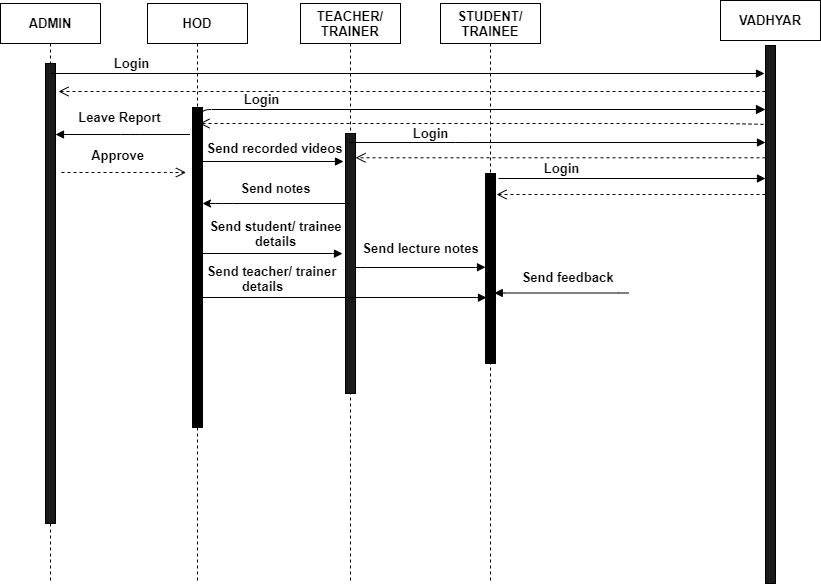

The diagram above was exported from draw.io. Its source (the exported page's mxGraphModel, read from the mxfile embedded in the PNG):
<mxGraphModel dx="868" dy="425" grid="1" gridSize="10" guides="1" tooltips="1" connect="1" arrows="1" fold="1" page="1" pageScale="1" pageWidth="1100" pageHeight="850" background="#ffffff" math="0" shadow="0">
  <root>
    <mxCell id="0" />
    <mxCell id="1" parent="0" />
    <mxCell id="7baba1c4bc27f4b0-2" value="&lt;span style=&quot;color: rgba(0 , 0 , 0 , 0) ; font-family: monospace ; font-size: 0px ; white-space: nowrap&quot;&gt;%3CmxGraphModel%3E%3Croot%3E%3CmxCell%20id%3D%220%22%2F%3E%3CmxCell%20id%3D%221%22%20parent%3D%220%22%2F%3E%3CmxCell%20id%3D%222%22%20value%3D%22CDPO%22%20style%3D%22shape%3DumlLifeline%3Bperimeter%3DlifelinePerimeter%3BwhiteSpace%3Dwrap%3Bhtml%3D1%3Bcontainer%3D1%3Bcollapsible%3D0%3BrecursiveResize%3D0%3BoutlineConnect%3D0%3Brounded%3D1%3Bshadow%3D0%3Bcomic%3D0%3BlabelBackgroundColor%3Dnone%3BstrokeWidth%3D1%3BfontFamily%3DVerdana%3BfontSize%3D12%3Balign%3Dcenter%3B%22%20vertex%3D%221%22%20parent%3D%221%22%3E%3CmxGeometry%20x%3D%22100%22%20y%3D%2280%22%20width%3D%22100%22%20height%3D%22580%22%20as%3D%22geometry%22%2F%3E%3C%2FmxCell%3E%3CmxCell%20id%3D%223%22%20value%3D%22%22%20style%3D%22html%3D1%3Bpoints%3D%5B%5D%3Bperimeter%3DorthogonalPerimeter%3Brounded%3D0%3Bshadow%3D0%3Bcomic%3D0%3BlabelBackgroundColor%3Dnone%3BstrokeWidth%3D1%3BfontFamily%3DVerdana%3BfontSize%3D12%3Balign%3Dcenter%3BfillColor%3D%231A1A1A%3B%22%20vertex%3D%221%22%20parent%3D%222%22%3E%3CmxGeometry%20x%3D%2245%22%20y%3D%22100%22%20width%3D%2210%22%20height%3D%22440%22%20as%3D%22geometry%22%2F%3E%3C%2FmxCell%3E%3CmxCell%20id%3D%224%22%20value%3D%22%22%20style%3D%22rounded%3D0%3BwhiteSpace%3Dwrap%3Bhtml%3D1%3BfillColor%3D%23FFFFFF%3B%22%20vertex%3D%221%22%20parent%3D%222%22%3E%3CmxGeometry%20width%3D%22100%22%20height%3D%2240%22%20as%3D%22geometry%22%2F%3E%3C%2FmxCell%3E%3C%2Froot%3E%3C%2FmxGraphModel%3E&lt;/span&gt;" style="shape=umlLifeline;perimeter=lifelinePerimeter;whiteSpace=wrap;html=1;container=1;collapsible=0;recursiveResize=0;outlineConnect=0;rounded=1;shadow=0;comic=0;labelBackgroundColor=none;strokeWidth=1;fontFamily=Verdana;fontSize=12;align=center;" parent="1" vertex="1">
      <mxGeometry x="247" y="80" width="100" height="580" as="geometry" />
    </mxCell>
    <mxCell id="XYroHpvNV1-04WRUubmy-6" value="&lt;span style=&quot;font-size: 13px&quot;&gt;&lt;b&gt;HOD&lt;/b&gt;&lt;/span&gt;" style="rounded=0;whiteSpace=wrap;html=1;fillColor=#FFFFFF;" parent="7baba1c4bc27f4b0-2" vertex="1">
      <mxGeometry width="100" height="40" as="geometry" />
    </mxCell>
    <mxCell id="7baba1c4bc27f4b0-3" value="SUPERVISOR" style="shape=umlLifeline;perimeter=lifelinePerimeter;whiteSpace=wrap;html=1;container=1;collapsible=0;recursiveResize=0;outlineConnect=0;rounded=1;shadow=0;comic=0;labelBackgroundColor=none;strokeWidth=1;fontFamily=Verdana;fontSize=12;align=center;" parent="1" vertex="1">
      <mxGeometry x="400" y="80" width="100" height="580" as="geometry" />
    </mxCell>
    <mxCell id="7baba1c4bc27f4b0-13" value="" style="html=1;points=[];perimeter=orthogonalPerimeter;rounded=0;shadow=0;comic=0;labelBackgroundColor=none;strokeWidth=1;fontFamily=Verdana;fontSize=12;align=center;fillColor=#1A1A1A;" parent="7baba1c4bc27f4b0-3" vertex="1">
      <mxGeometry x="45" y="130" width="10" height="260" as="geometry" />
    </mxCell>
    <mxCell id="XYroHpvNV1-04WRUubmy-7" value="&lt;span style=&quot;font-size: 13px&quot;&gt;&lt;b&gt;TEACHER/&lt;br&gt;TRAINER&lt;br&gt;&lt;/b&gt;&lt;/span&gt;" style="rounded=0;whiteSpace=wrap;html=1;fillColor=#FFFFFF;" parent="7baba1c4bc27f4b0-3" vertex="1">
      <mxGeometry width="100" height="40" as="geometry" />
    </mxCell>
    <mxCell id="7baba1c4bc27f4b0-4" value="TEACHER" style="shape=umlLifeline;perimeter=lifelinePerimeter;whiteSpace=wrap;html=1;container=1;collapsible=0;recursiveResize=0;outlineConnect=0;rounded=1;shadow=0;comic=0;labelBackgroundColor=none;strokeWidth=1;fontFamily=Verdana;fontSize=12;align=center;" parent="1" vertex="1">
      <mxGeometry x="540" y="80" width="100" height="580" as="geometry" />
    </mxCell>
    <mxCell id="XYroHpvNV1-04WRUubmy-8" value="&lt;b&gt;&lt;font style=&quot;font-size: 13px&quot;&gt;STUDENT/&lt;br&gt;TRAINEE&lt;br&gt;&lt;/font&gt;&lt;/b&gt;" style="rounded=0;whiteSpace=wrap;html=1;fillColor=#FFFFFF;" parent="7baba1c4bc27f4b0-4" vertex="1">
      <mxGeometry width="100" height="40" as="geometry" />
    </mxCell>
    <mxCell id="7baba1c4bc27f4b0-16" value="" style="html=1;points=[];perimeter=orthogonalPerimeter;rounded=0;shadow=0;comic=0;labelBackgroundColor=none;strokeWidth=1;fontFamily=Verdana;fontSize=12;align=center;fillColor=#000000;" parent="7baba1c4bc27f4b0-4" vertex="1">
      <mxGeometry x="45" y="170" width="10" height="190" as="geometry" />
    </mxCell>
    <mxCell id="7baba1c4bc27f4b0-8" value="CDPO" style="shape=umlLifeline;perimeter=lifelinePerimeter;whiteSpace=wrap;html=1;container=1;collapsible=0;recursiveResize=0;outlineConnect=0;rounded=1;shadow=0;comic=0;labelBackgroundColor=none;strokeWidth=1;fontFamily=Verdana;fontSize=12;align=center;" parent="1" vertex="1">
      <mxGeometry x="100" y="80" width="100" height="580" as="geometry" />
    </mxCell>
    <mxCell id="7baba1c4bc27f4b0-9" value="" style="html=1;points=[];perimeter=orthogonalPerimeter;rounded=0;shadow=0;comic=0;labelBackgroundColor=none;strokeWidth=1;fontFamily=Verdana;fontSize=12;align=center;fillColor=#1A1A1A;" parent="7baba1c4bc27f4b0-8" vertex="1">
      <mxGeometry x="45" y="60" width="10" height="460" as="geometry" />
    </mxCell>
    <mxCell id="XYroHpvNV1-04WRUubmy-2" value="&lt;span style=&quot;font-size: 13px&quot;&gt;&lt;b&gt;ADMIN&lt;/b&gt;&lt;/span&gt;" style="rounded=0;whiteSpace=wrap;html=1;fillColor=#FFFFFF;" parent="7baba1c4bc27f4b0-8" vertex="1">
      <mxGeometry width="100" height="40" as="geometry" />
    </mxCell>
    <mxCell id="7baba1c4bc27f4b0-11" value="" style="html=1;verticalAlign=bottom;endArrow=block;labelBackgroundColor=none;fontFamily=Verdana;fontSize=12;edgeStyle=elbowEdgeStyle;elbow=vertical;" parent="1" edge="1">
      <mxGeometry x="0.3309" y="-270" relative="1" as="geometry">
        <mxPoint x="289.5" y="211" as="sourcePoint" />
        <mxPoint x="155" y="211" as="targetPoint" />
        <Array as="points">
          <mxPoint x="230" y="211" />
          <mxPoint x="220" y="231" />
        </Array>
        <mxPoint x="1" as="offset" />
      </mxGeometry>
    </mxCell>
    <mxCell id="TPBzWyanSmtgjOLH4laP-5" value="&lt;b&gt;Leave Report&lt;/b&gt;" style="text;html=1;align=center;verticalAlign=middle;resizable=0;points=[];autosize=1;fontSize=13;" parent="1" vertex="1">
      <mxGeometry x="169" y="184" width="100" height="20" as="geometry" />
    </mxCell>
    <mxCell id="TPBzWyanSmtgjOLH4laP-9" value="" style="html=1;verticalAlign=bottom;endArrow=open;dashed=1;endSize=8;labelBackgroundColor=none;fontFamily=Verdana;fontSize=12;edgeStyle=elbowEdgeStyle;elbow=vertical;" parent="1" edge="1">
      <mxGeometry x="0.6867" y="-774" relative="1" as="geometry">
        <mxPoint x="285.49999999999955" y="249" as="targetPoint" />
        <Array as="points">
          <mxPoint x="266" y="249" />
          <mxPoint x="296" y="249" />
          <mxPoint x="256" y="249" />
          <mxPoint x="296" y="249" />
          <mxPoint x="166" y="249" />
          <mxPoint x="416" y="229" />
          <mxPoint x="376" y="229" />
          <mxPoint x="316" y="259" />
          <mxPoint x="396" y="259" />
          <mxPoint x="286" y="259" />
          <mxPoint x="396" y="259" />
          <mxPoint x="346" y="259" />
          <mxPoint x="416" y="259" />
          <mxPoint x="516" y="269" />
          <mxPoint x="596" y="259" />
          <mxPoint x="806" y="259" />
          <mxPoint x="836" y="259" />
        </Array>
        <mxPoint x="161" y="249" as="sourcePoint" />
        <mxPoint x="-770" y="-694" as="offset" />
      </mxGeometry>
    </mxCell>
    <mxCell id="TPBzWyanSmtgjOLH4laP-10" value="&lt;b&gt;Approve&lt;/b&gt;" style="text;html=1;align=center;verticalAlign=middle;resizable=0;points=[];autosize=1;fontSize=13;" parent="1" vertex="1">
      <mxGeometry x="182" y="222" width="70" height="20" as="geometry" />
    </mxCell>
    <mxCell id="TPBzWyanSmtgjOLH4laP-15" value="" style="html=1;verticalAlign=bottom;endArrow=block;labelBackgroundColor=none;fontFamily=Verdana;fontSize=12;edgeStyle=elbowEdgeStyle;elbow=vertical;" parent="1" source="7baba1c4bc27f4b0-10" edge="1">
      <mxGeometry x="1" y="622" relative="1" as="geometry">
        <mxPoint x="296" y="238" as="sourcePoint" />
        <Array as="points" />
        <mxPoint x="443" y="238" as="targetPoint" />
        <mxPoint x="527" y="292" as="offset" />
      </mxGeometry>
    </mxCell>
    <mxCell id="TPBzWyanSmtgjOLH4laP-17" value="&lt;span style=&quot;font-size: 13px&quot;&gt;&lt;b&gt;Send recorded videos&lt;/b&gt;&lt;/span&gt;" style="text;html=1;align=center;verticalAlign=middle;resizable=0;points=[];autosize=1;fontSize=14;" parent="1" vertex="1">
      <mxGeometry x="299" y="214" width="150" height="20" as="geometry" />
    </mxCell>
    <mxCell id="TPBzWyanSmtgjOLH4laP-18" value="&lt;b&gt;Send student/ trainee&lt;br&gt;details&lt;br&gt;&lt;/b&gt;" style="text;html=1;align=center;verticalAlign=middle;resizable=0;points=[];autosize=1;fontSize=13;" parent="1" vertex="1">
      <mxGeometry x="300" y="290" width="150" height="40" as="geometry" />
    </mxCell>
    <mxCell id="TPBzWyanSmtgjOLH4laP-25" value="&lt;b&gt;Send notes&lt;/b&gt;" style="text;html=1;align=center;verticalAlign=middle;resizable=0;points=[];autosize=1;fontSize=13;" parent="1" vertex="1">
      <mxGeometry x="330" y="255" width="90" height="20" as="geometry" />
    </mxCell>
    <mxCell id="TPBzWyanSmtgjOLH4laP-35" value="&lt;b&gt;Send feedback&lt;br&gt;&lt;/b&gt;" style="text;html=1;align=center;verticalAlign=middle;resizable=0;points=[];autosize=1;fontSize=13;" parent="1" vertex="1">
      <mxGeometry x="612" y="344" width="110" height="20" as="geometry" />
    </mxCell>
    <mxCell id="TPBzWyanSmtgjOLH4laP-46" value="&lt;b&gt;Send lecture notes&lt;/b&gt;" style="text;html=1;align=center;verticalAlign=middle;resizable=0;points=[];autosize=1;fontSize=13;" parent="1" vertex="1">
      <mxGeometry x="455" y="315" width="130" height="20" as="geometry" />
    </mxCell>
    <mxCell id="TPBzWyanSmtgjOLH4laP-49" value="&lt;b&gt;&amp;nbsp; &amp;nbsp; &amp;nbsp;Send teacher/ trainer&lt;br&gt;details&lt;br&gt;&lt;/b&gt;" style="text;html=1;align=center;verticalAlign=middle;resizable=0;points=[];autosize=1;fontSize=13;" parent="1" vertex="1">
      <mxGeometry x="282" y="335" width="160" height="40" as="geometry" />
    </mxCell>
    <mxCell id="xmWwf3-RHa3nkhxiXmLP-1" value="&lt;span style=&quot;font-size: 13px&quot;&gt;&lt;b&gt;VADHYAR&lt;/b&gt;&lt;/span&gt;" style="rounded=0;whiteSpace=wrap;html=1;fillColor=#FFFFFF;" parent="1" vertex="1">
      <mxGeometry x="820" y="77" width="100" height="40" as="geometry" />
    </mxCell>
    <mxCell id="xmWwf3-RHa3nkhxiXmLP-13" value="" style="html=1;verticalAlign=bottom;endArrow=block;labelBackgroundColor=none;fontFamily=Verdana;fontSize=12;edgeStyle=elbowEdgeStyle;elbow=vertical;" parent="1" edge="1">
      <mxGeometry x="1" y="-848" relative="1" as="geometry">
        <mxPoint x="151" y="150" as="sourcePoint" />
        <Array as="points" />
        <mxPoint x="864" y="150" as="targetPoint" />
        <mxPoint x="566" y="-217" as="offset" />
      </mxGeometry>
    </mxCell>
    <mxCell id="xmWwf3-RHa3nkhxiXmLP-14" value="" style="html=1;verticalAlign=bottom;endArrow=open;dashed=1;endSize=8;labelBackgroundColor=none;fontFamily=Verdana;fontSize=12;edgeStyle=elbowEdgeStyle;elbow=vertical;" parent="1" edge="1">
      <mxGeometry x="-0.9953" y="-177" relative="1" as="geometry">
        <mxPoint x="158" y="168" as="targetPoint" />
        <Array as="points">
          <mxPoint x="418" y="168" />
          <mxPoint x="355.76" y="168" />
          <mxPoint x="345.76" y="168" />
          <mxPoint x="865.76" y="168" />
          <mxPoint x="486.26" y="168.41000000000008" />
          <mxPoint x="516.26" y="168.41000000000008" />
          <mxPoint x="476.26" y="168.41000000000008" />
          <mxPoint x="516.26" y="168.41000000000008" />
          <mxPoint x="386.26" y="168.41000000000008" />
          <mxPoint x="636.26" y="148.41000000000008" />
          <mxPoint x="596.26" y="148.41000000000008" />
          <mxPoint x="536.26" y="178.41000000000008" />
          <mxPoint x="616.26" y="178.41000000000008" />
          <mxPoint x="506.26" y="178.41000000000008" />
          <mxPoint x="616.26" y="178.41000000000008" />
          <mxPoint x="566.26" y="178.41000000000008" />
          <mxPoint x="636.26" y="178.41000000000008" />
          <mxPoint x="736.26" y="188.41000000000008" />
          <mxPoint x="816.26" y="178.41000000000008" />
          <mxPoint x="1026.26" y="178.41000000000008" />
          <mxPoint x="1056.26" y="178.41000000000008" />
        </Array>
        <mxPoint x="865" y="168" as="sourcePoint" />
        <mxPoint x="-165" y="-113" as="offset" />
      </mxGeometry>
    </mxCell>
    <mxCell id="xmWwf3-RHa3nkhxiXmLP-15" value="&lt;b&gt;&lt;font style=&quot;font-size: 13px&quot;&gt;Login&lt;/font&gt;&lt;/b&gt;" style="text;html=1;align=center;verticalAlign=middle;resizable=0;points=[];autosize=1;" parent="1" vertex="1">
      <mxGeometry x="206" y="130" width="50" height="20" as="geometry" />
    </mxCell>
    <mxCell id="xmWwf3-RHa3nkhxiXmLP-19" value="" style="html=1;verticalAlign=bottom;endArrow=open;dashed=1;endSize=8;labelBackgroundColor=none;fontFamily=Verdana;fontSize=12;exitX=1;exitY=0.147;exitDx=0;exitDy=0;exitPerimeter=0;" parent="1" source="3bD98neiKfGL0gkm9-gH-2" edge="1">
      <mxGeometry x="0.1972" y="616" relative="1" as="geometry">
        <mxPoint x="299" y="200" as="targetPoint" />
        <mxPoint x="1013" y="200" as="sourcePoint" />
        <mxPoint x="1" as="offset" />
        <Array as="points">
          <mxPoint x="823" y="200" />
        </Array>
      </mxGeometry>
    </mxCell>
    <mxCell id="xmWwf3-RHa3nkhxiXmLP-21" value="" style="html=1;verticalAlign=bottom;endArrow=block;labelBackgroundColor=none;fontFamily=Verdana;fontSize=12;edgeStyle=elbowEdgeStyle;elbow=vertical;" parent="1" source="7baba1c4bc27f4b0-3" edge="1">
      <mxGeometry x="1" y="-848" relative="1" as="geometry">
        <mxPoint x="490" y="219" as="sourcePoint" />
        <Array as="points">
          <mxPoint x="555" y="219" />
        </Array>
        <mxPoint x="865" y="219" as="targetPoint" />
        <mxPoint x="566" y="-217" as="offset" />
      </mxGeometry>
    </mxCell>
    <mxCell id="xmWwf3-RHa3nkhxiXmLP-26" value="&lt;b&gt;Login&lt;/b&gt;" style="text;html=1;fontSize=13;align=center;" parent="1" vertex="1">
      <mxGeometry x="500" y="196" width="60" height="30" as="geometry" />
    </mxCell>
    <mxCell id="xmWwf3-RHa3nkhxiXmLP-29" value="" style="html=1;verticalAlign=bottom;endArrow=open;dashed=1;endSize=8;labelBackgroundColor=none;fontFamily=Verdana;fontSize=12;" parent="1" source="3bD98neiKfGL0gkm9-gH-2" edge="1">
      <mxGeometry x="0.1972" y="616" relative="1" as="geometry">
        <mxPoint x="455" y="234.29000000000002" as="targetPoint" />
        <mxPoint x="1024" y="234" as="sourcePoint" />
        <mxPoint x="1" as="offset" />
      </mxGeometry>
    </mxCell>
    <mxCell id="xmWwf3-RHa3nkhxiXmLP-30" value="" style="html=1;verticalAlign=bottom;endArrow=block;labelBackgroundColor=none;fontFamily=Verdana;fontSize=12;edgeStyle=elbowEdgeStyle;elbow=vertical;" parent="1" edge="1">
      <mxGeometry x="1" y="648" relative="1" as="geometry">
        <mxPoint x="598" y="255" as="sourcePoint" />
        <Array as="points" />
        <mxPoint x="865" y="255" as="targetPoint" />
        <mxPoint x="515" y="254" as="offset" />
      </mxGeometry>
    </mxCell>
    <mxCell id="xmWwf3-RHa3nkhxiXmLP-39" value="&lt;b&gt;Login&lt;/b&gt;" style="text;html=1;fontSize=13;align=center;" parent="1" vertex="1">
      <mxGeometry x="631" y="231" width="60" height="30" as="geometry" />
    </mxCell>
    <mxCell id="xmWwf3-RHa3nkhxiXmLP-42" value="" style="html=1;verticalAlign=bottom;endArrow=open;dashed=1;endSize=8;labelBackgroundColor=none;fontFamily=Verdana;fontSize=12;" parent="1" source="3bD98neiKfGL0gkm9-gH-2" edge="1">
      <mxGeometry x="0.1972" y="616" relative="1" as="geometry">
        <mxPoint x="596" y="271" as="targetPoint" />
        <mxPoint x="1020" y="271" as="sourcePoint" />
        <mxPoint x="1" as="offset" />
      </mxGeometry>
    </mxCell>
    <mxCell id="3bD98neiKfGL0gkm9-gH-2" value="" style="html=1;points=[];perimeter=orthogonalPerimeter;rounded=0;shadow=0;comic=0;labelBackgroundColor=none;strokeWidth=1;fontFamily=Verdana;fontSize=12;align=center;fillColor=#1A1A1A;" parent="1" vertex="1">
      <mxGeometry x="865" y="122" width="10" height="538" as="geometry" />
    </mxCell>
    <mxCell id="xmWwf3-RHa3nkhxiXmLP-16" value="" style="html=1;verticalAlign=bottom;endArrow=block;labelBackgroundColor=none;fontFamily=Verdana;fontSize=12;edgeStyle=elbowEdgeStyle;elbow=vertical;endSize=7;" parent="1" edge="1">
      <mxGeometry x="1" y="-848" relative="1" as="geometry">
        <mxPoint x="301" y="196" as="sourcePoint" />
        <Array as="points">
          <mxPoint x="301" y="186" />
        </Array>
        <mxPoint x="865" y="186" as="targetPoint" />
        <mxPoint x="566" y="-217" as="offset" />
      </mxGeometry>
    </mxCell>
    <mxCell id="xmWwf3-RHa3nkhxiXmLP-18" value="&lt;span style=&quot;font-size: 13px;&quot;&gt;&lt;font style=&quot;font-size: 13px&quot;&gt;Login&lt;/font&gt;&lt;/span&gt;" style="text;html=1;align=center;verticalAlign=middle;resizable=0;points=[];labelBackgroundColor=#ffffff;fontStyle=1;fontSize=13;" parent="xmWwf3-RHa3nkhxiXmLP-16" vertex="1" connectable="0">
      <mxGeometry x="-0.7474" y="5" relative="1" as="geometry">
        <mxPoint x="-2.86" y="-6" as="offset" />
      </mxGeometry>
    </mxCell>
    <mxCell id="7baba1c4bc27f4b0-10" value="" style="html=1;points=[];perimeter=orthogonalPerimeter;rounded=0;shadow=0;comic=0;labelBackgroundColor=none;strokeWidth=1;fontFamily=Verdana;fontSize=12;align=center;fillColor=#000000;" parent="1" vertex="1">
      <mxGeometry x="292" y="184" width="10" height="320" as="geometry" />
    </mxCell>
    <mxCell id="3dPqmrxDcgXvQPpLeQtA-5" value="" style="html=1;verticalAlign=bottom;endArrow=block;labelBackgroundColor=none;fontFamily=Verdana;fontSize=12;edgeStyle=elbowEdgeStyle;elbow=vertical;" parent="1" target="7baba1c4bc27f4b0-10" edge="1">
      <mxGeometry x="1" y="622" relative="1" as="geometry">
        <mxPoint x="296" y="238" as="sourcePoint" />
        <Array as="points" />
        <mxPoint x="443" y="238" as="targetPoint" />
        <mxPoint x="527" y="292" as="offset" />
      </mxGeometry>
    </mxCell>
    <mxCell id="1Q0UYildz-Tq0tTi2Hv--2" value="" style="endArrow=classic;html=1;" parent="1" source="7baba1c4bc27f4b0-3" edge="1">
      <mxGeometry width="50" height="50" relative="1" as="geometry">
        <mxPoint x="381.5" y="280" as="sourcePoint" />
        <mxPoint x="302" y="280" as="targetPoint" />
        <Array as="points">
          <mxPoint x="322" y="280" />
        </Array>
      </mxGeometry>
    </mxCell>
    <mxCell id="TPBzWyanSmtgjOLH4laP-16" value="" style="html=1;verticalAlign=bottom;endArrow=block;labelBackgroundColor=none;fontFamily=Verdana;fontSize=12;edgeStyle=elbowEdgeStyle;elbow=vertical;" parent="1" edge="1">
      <mxGeometry x="1" y="648" relative="1" as="geometry">
        <mxPoint x="302" y="330" as="sourcePoint" />
        <Array as="points" />
        <mxPoint x="442.00000000000045" y="330.14285714285734" as="targetPoint" />
        <mxPoint x="515" y="254" as="offset" />
      </mxGeometry>
    </mxCell>
    <mxCell id="1Q0UYildz-Tq0tTi2Hv--6" value="" style="html=1;verticalAlign=bottom;endArrow=block;labelBackgroundColor=none;fontFamily=Verdana;fontSize=12;edgeStyle=elbowEdgeStyle;elbow=vertical;" parent="1" edge="1">
      <mxGeometry x="1" y="648" relative="1" as="geometry">
        <mxPoint x="296" y="374" as="sourcePoint" />
        <Array as="points" />
        <mxPoint x="586.0000000000005" y="374.14285714285734" as="targetPoint" />
        <mxPoint x="515" y="254" as="offset" />
      </mxGeometry>
    </mxCell>
    <mxCell id="1Q0UYildz-Tq0tTi2Hv--8" value="" style="html=1;verticalAlign=bottom;endArrow=block;entryX=0;entryY=0;labelBackgroundColor=none;fontFamily=Verdana;fontSize=12;edgeStyle=elbowEdgeStyle;elbow=vertical;" parent="1" edge="1">
      <mxGeometry x="0.0018" y="326" relative="1" as="geometry">
        <mxPoint x="455" y="343.50470588235316" as="sourcePoint" />
        <mxPoint x="585" y="343.74" as="targetPoint" />
        <mxPoint as="offset" />
      </mxGeometry>
    </mxCell>
    <mxCell id="1Q0UYildz-Tq0tTi2Hv--9" value="" style="html=1;verticalAlign=bottom;endArrow=block;labelBackgroundColor=none;fontFamily=Verdana;fontSize=12;edgeStyle=elbowEdgeStyle;elbow=vertical;" parent="1" edge="1">
      <mxGeometry y="-401" relative="1" as="geometry">
        <mxPoint x="728.2499999999995" y="369.49999999999983" as="sourcePoint" />
        <mxPoint x="593.75" y="369.49999999999983" as="targetPoint" />
        <Array as="points">
          <mxPoint x="668.75" y="369.49999999999994" />
          <mxPoint x="658.75" y="389.49999999999994" />
        </Array>
        <mxPoint as="offset" />
      </mxGeometry>
    </mxCell>
  </root>
</mxGraphModel>